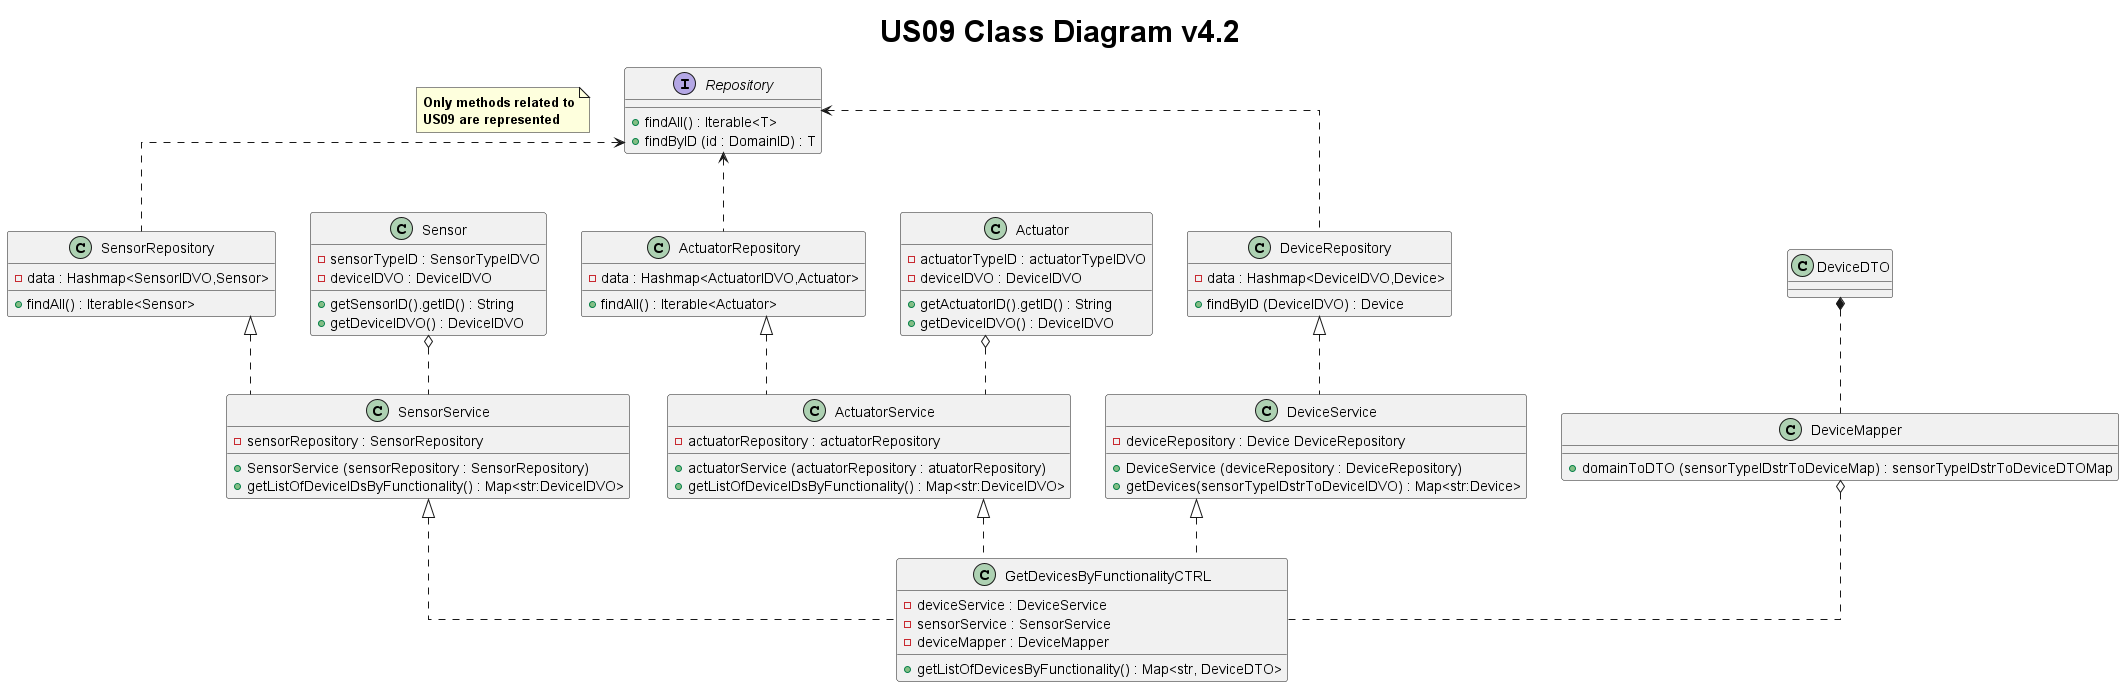

The diagram above was rendered by PlantUML. Its source (embedded in the PNG):
@startuml
title <size: 30> US09 Class Diagram v4.2
note "<b>Only methods related to\n<b>US09 are represented" as N1
skinparam linetype ortho

class GetDevicesByFunctionalityCTRL {
    - deviceService : DeviceService
    - sensorService : SensorService
    - deviceMapper : DeviceMapper
    + getListOfDevicesByFunctionality() : Map<str, DeviceDTO>
}

class SensorService {
    - sensorRepository : SensorRepository
    + SensorService (sensorRepository : SensorRepository)
    + getListOfDeviceIDsByFunctionality() : Map<str:DeviceIDVO>
}

class SensorRepository {
    - data : Hashmap<SensorIDVO,Sensor>
    + findAll() : Iterable<Sensor>
}

class Sensor {
    - sensorTypeID : SensorTypeIDVO
    - deviceIDVO : DeviceIDVO
    + getSensorID().getID() : String
    + getDeviceIDVO() : DeviceIDVO
}

class ActuatorService {
    - actuatorRepository : actuatorRepository
    + actuatorService (actuatorRepository : atuatorRepository)
    + getListOfDeviceIDsByFunctionality() : Map<str:DeviceIDVO>
}

class ActuatorRepository {
    - data : Hashmap<ActuatorIDVO,Actuator>
    + findAll() : Iterable<Actuator>
}

class Actuator {
    - actuatorTypeID : actuatorTypeIDVO
    - deviceIDVO : DeviceIDVO
    + getActuatorID().getID() : String
    + getDeviceIDVO() : DeviceIDVO
}

class DeviceService {
    - deviceRepository : Device DeviceRepository
    + DeviceService (deviceRepository : DeviceRepository)
    + getDevices(sensorTypeIDstrToDeviceIDVO) : Map<str:Device>
}

class DeviceRepository {
    - data : Hashmap<DeviceIDVO,Device>
    + findByID (DeviceIDVO) : Device
}

class DeviceMapper {
    + domainToDTO (sensorTypeIDstrToDeviceMap) : sensorTypeIDstrToDeviceDTOMap
}

class DeviceDTO {
}

interface Repository {
    + findAll() : Iterable<T>
    + findByID (id : DomainID) : T
}

SensorService <|.. GetDevicesByFunctionalityCTRL
ActuatorService <|.. GetDevicesByFunctionalityCTRL
DeviceService <|.. GetDevicesByFunctionalityCTRL
DeviceMapper o.. GetDevicesByFunctionalityCTRL

SensorRepository <|.. SensorService
ActuatorRepository <|.. ActuatorService
DeviceRepository <|.. DeviceService

Sensor o.. SensorService
Actuator o.. ActuatorService

Repository <.. SensorRepository
Repository <.. ActuatorRepository
Repository <.. DeviceRepository

DeviceDTO *.. DeviceMapper

@enduml